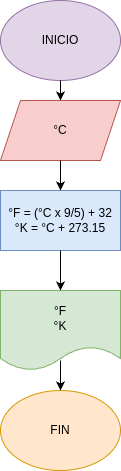

The diagram above was exported from draw.io. Its source (the exported page's mxGraphModel, read from the mxfile embedded in the PNG):
<mxGraphModel dx="371" dy="483" grid="1" gridSize="10" guides="1" tooltips="1" connect="1" arrows="1" fold="1" page="1" pageScale="1" pageWidth="850" pageHeight="1100" math="0" shadow="0">
  <root>
    <mxCell id="0" />
    <mxCell id="1" parent="0" />
    <mxCell id="2" value="INICIO" style="ellipse;whiteSpace=wrap;html=1;fillColor=#e1d5e7;strokeColor=#9673a6;" vertex="1" parent="1">
      <mxGeometry x="140" y="60" width="120" height="80" as="geometry" />
    </mxCell>
    <mxCell id="3" value="°C" style="shape=parallelogram;perimeter=parallelogramPerimeter;whiteSpace=wrap;html=1;fixedSize=1;fillColor=#f8cecc;strokeColor=#b85450;" vertex="1" parent="1">
      <mxGeometry x="140" y="160" width="120" height="60" as="geometry" />
    </mxCell>
    <mxCell id="4" value="°F = (°C x 9/5) + 32&lt;div&gt;°K = °C + 273.15&lt;/div&gt;" style="rounded=0;whiteSpace=wrap;html=1;fillColor=#dae8fc;strokeColor=#6c8ebf;" vertex="1" parent="1">
      <mxGeometry x="140" y="250" width="120" height="60" as="geometry" />
    </mxCell>
    <mxCell id="5" value="°F&lt;div&gt;°K&lt;/div&gt;" style="shape=document;whiteSpace=wrap;html=1;boundedLbl=1;fillColor=#d5e8d4;strokeColor=#82b366;" vertex="1" parent="1">
      <mxGeometry x="140" y="350" width="120" height="80" as="geometry" />
    </mxCell>
    <mxCell id="6" value="FIN" style="ellipse;whiteSpace=wrap;html=1;fillColor=#ffe6cc;strokeColor=#d79b00;" vertex="1" parent="1">
      <mxGeometry x="140" y="450" width="120" height="80" as="geometry" />
    </mxCell>
    <mxCell id="7" value="" style="endArrow=classic;html=1;exitX=0.5;exitY=1;exitDx=0;exitDy=0;entryX=0.5;entryY=0;entryDx=0;entryDy=0;" edge="1" parent="1" source="2" target="3">
      <mxGeometry width="50" height="50" relative="1" as="geometry">
        <mxPoint x="170" y="330" as="sourcePoint" />
        <mxPoint x="220" y="280" as="targetPoint" />
      </mxGeometry>
    </mxCell>
    <mxCell id="8" value="" style="endArrow=classic;html=1;entryX=0.5;entryY=0;entryDx=0;entryDy=0;exitX=0.5;exitY=1;exitDx=0;exitDy=0;" edge="1" parent="1" source="3" target="4">
      <mxGeometry width="50" height="50" relative="1" as="geometry">
        <mxPoint x="170" y="330" as="sourcePoint" />
        <mxPoint x="220" y="280" as="targetPoint" />
      </mxGeometry>
    </mxCell>
    <mxCell id="9" value="" style="endArrow=classic;html=1;exitX=0.5;exitY=1;exitDx=0;exitDy=0;entryX=0.5;entryY=0;entryDx=0;entryDy=0;" edge="1" parent="1" source="4" target="5">
      <mxGeometry width="50" height="50" relative="1" as="geometry">
        <mxPoint x="170" y="330" as="sourcePoint" />
        <mxPoint x="220" y="280" as="targetPoint" />
      </mxGeometry>
    </mxCell>
    <mxCell id="10" value="" style="endArrow=classic;html=1;entryX=0.5;entryY=0;entryDx=0;entryDy=0;" edge="1" parent="1" target="6">
      <mxGeometry width="50" height="50" relative="1" as="geometry">
        <mxPoint x="200" y="420" as="sourcePoint" />
        <mxPoint x="280" y="470" as="targetPoint" />
      </mxGeometry>
    </mxCell>
  </root>
</mxGraphModel>